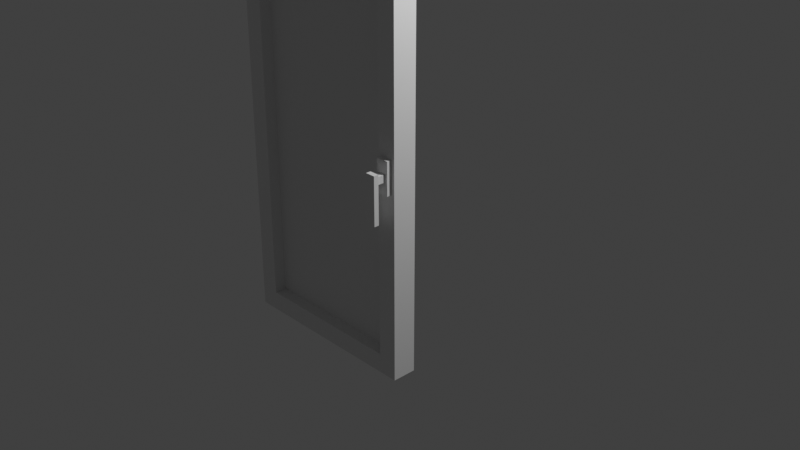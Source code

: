 # Source: multidecor_window_door.blend  (saved by Blender 3.0.42; exported with 4.5.12 LTS)
import bpy
from mathutils import Matrix  # noqa: F401  (used for matrix-valued properties, if any)

bpy.ops.wm.read_factory_settings(use_empty=True)
scene = bpy.context.scene
scene.name = 'Scene'

# ---- collections
col_collection = bpy.data.collections.new('Collection'); scene.collection.children.link(col_collection)

# ---- materials (node trees are filled in below, after node groups)
mat_material = bpy.data.materials.new('Material')
mat_material.alpha_threshold = 0.0
mat_material.use_transparent_shadow = False
mat_material.line_color = (0.0, 0.0, 0.0, 1.0)
mat_material_001 = bpy.data.materials.new('Material.001')
mat_material_001.use_transparent_shadow = False

# ---- material node trees
mat_material.use_nodes = True; mat_material.node_tree.nodes.clear()
_N = mat_material.node_tree.nodes; _L = mat_material.node_tree.links
n0 = _N.new('ShaderNodeOutputMaterial'); n0.name = 'Material Output'; n0.location = (300, 300)
n1 = _N.new('ShaderNodeBsdfPrincipled'); n1.name = 'Principled BSDF'; n1.location = (10, 300)
n1.distribution = 'GGX'
n1.subsurface_method = 'RANDOM_WALK_SKIN'
n1.inputs[2].default_value = 0.4
n1.inputs[3].default_value = 1.45
n1.inputs[27].default_value = (0.0, 0.0, 0.0, 1.0)
n1.inputs[28].default_value = 1.0
_L.new(n1.outputs[0], n0.inputs[0])
n0.is_active_output = True
mat_material_001.use_nodes = True; mat_material_001.node_tree.nodes.clear()
_N = mat_material_001.node_tree.nodes; _L = mat_material_001.node_tree.links
n0 = _N.new('ShaderNodeBsdfPrincipled'); n0.name = 'Principled BSDF'; n0.location = (10, 300)
n0.distribution = 'GGX'
n0.subsurface_method = 'RANDOM_WALK_SKIN'
n0.inputs[3].default_value = 1.45
n0.inputs[27].default_value = (0.0, 0.0, 0.0, 1.0)
n0.inputs[28].default_value = 1.0
n1 = _N.new('ShaderNodeOutputMaterial'); n1.name = 'Material Output'; n1.location = (300, 300)
_L.new(n0.outputs[0], n1.inputs[0])
n1.is_active_output = True

# ---- world
world_world = bpy.data.worlds.new('World'); scene.world = world_world
world_world.use_nodes = True; world_world.node_tree.nodes.clear()
_N = world_world.node_tree.nodes; _L = world_world.node_tree.links
n0 = _N.new('ShaderNodeOutputWorld'); n0.name = 'World Output'; n0.location = (300, 300)
n1 = _N.new('ShaderNodeBackground'); n1.name = 'Background'; n1.location = (10, 300)
n1.inputs[0].default_value = (0.05088, 0.05088, 0.05088, 1.0)
_L.new(n1.outputs[0], n0.inputs[0])
n0.is_active_output = True
world_world.color = (0.05088, 0.05088, 0.05088)
world_world.use_sun_shadow = False
world_world.sun_shadow_jitter_overblur = 0.0

# ---- cameras
cam_camera = bpy.data.cameras.new('Camera')
cam_camera.clip_end = 100.0
cam_camera.ortho_scale = 7.314

# ---- lights
light_light = bpy.data.lights.new('Light', 'POINT')
light_light.transmission_factor = 0.0
light_light.energy = 1000.0
light_light.shadow_soft_size = 0.1
light_light.shadow_maximum_resolution = 0.006
light_light.use_absolute_resolution = True

# ---- meshes
me_cube = bpy.data.meshes.new('Cube')
me_cube.from_pydata([(1.0, -0.75, 3.0), (1.0, -0.75, -1.0), (1.0, -1.0, 3.0), (1.0, -1.0, -1.0), (-1.0, -0.75, 3.0), (-1.0, -0.75, -1.0), (-1.0, -1.0, 3.0), (-1.0, -1.0, -1.0), (0.8, -0.75, 2.8), (0.8, -0.75, -0.8), (0.8, -1.0, 2.8), (0.8, -1.0, -0.8), (-0.8, -0.75, 2.8), (-0.8, -0.75, -0.8), (-0.8, -1.0, 2.8), (-0.8, -1.0, -0.8), (-0.8, -0.875, -0.8), (0.8, -0.875, 2.8), (-0.8, -0.875, 2.8), (0.8, -0.875, -0.8), (0.9646, -1.0, 0.9067), (0.9646, -1.05, 0.9067), (0.8354, -1.0, 0.9067), (0.8354, -1.05, 0.9067), (0.9646, -1.0, 1.236), (0.9646, -1.05, 1.236), (0.8354, -1.0, 1.236), (0.8354, -1.05, 1.236), (0.8625, -1.137, 1.034), (0.8625, -1.137, 1.109), (0.8625, -1.05, 1.034), (0.8625, -1.05, 1.109), (0.9375, -1.137, 1.034), (0.9375, -1.137, 1.109), (0.9375, -1.05, 1.034), (0.9375, -1.05, 1.109), (0.9506, -1.137, 0.6557), (0.8494, -1.137, 0.6557), (0.9506, -1.137, 1.137), (0.8494, -1.137, 1.137), (0.9506, -1.188, 0.6557), (0.8494, -1.188, 0.6557), (0.8494, -1.188, 1.137), (0.9506, -1.188, 1.137)], [], [(0, 4, 6, 2), (16, 13, 12, 18), (7, 6, 4, 5), (5, 1, 3, 7), (1, 0, 2, 3), (17, 10, 14, 18), (16, 15, 11, 19), (19, 11, 10, 17), (6, 14, 10, 2), (7, 15, 14, 6), (3, 11, 15, 7), (2, 10, 11, 3), (0, 8, 12, 4), (1, 9, 8, 0), (5, 13, 9, 1), (4, 12, 13, 5), (9, 19, 17, 8), (13, 16, 19, 9), (8, 17, 18, 12), (15, 16, 18, 14), (19, 17, 18, 16), (20, 21, 23, 22), (22, 23, 27, 26), (26, 27, 25, 24), (24, 25, 21, 20), (27, 23, 21, 25), (28, 29, 31, 30), (34, 35, 33, 32), (30, 34, 32, 28), (35, 31, 29, 33), (38, 36, 37, 39), (43, 42, 41, 40), (39, 37, 41, 42), (38, 39, 42, 43), (36, 38, 43, 40), (37, 36, 40, 41)])
me_cube.polygons.foreach_set('material_index', [0, 0, 0, 0, 0, 0, 0, 0, 0, 0, 0, 0, 0, 0, 0, 0, 0, 0, 0, 0, 1, 0, 0, 0, 0, 0, 0, 0, 0, 0, 0, 0, 0, 0, 0, 0])
_uv = me_cube.uv_layers.new(name='UVMap')
_uv.uv.foreach_set('vector', [0.5185, 0.3701, 0.5185, 0.0001817, 0.5647, 0.0001817, 0.5647, 0.3701, 0.7031, 0.6715, 0.7031, 0.6946, 0.03718, 0.6946, 0.03718, 0.6715, 0.7401, 1.102, 0.0001818, 1.102, 0.0001818, 1.055, 0.7401, 1.055, 0.4079, 0.0001817, 0.4079, 0.3701, 0.3616, 0.3701, 0.3616, 0.0001817, 0.7401, 0.8885, 0.0001815, 0.8885, 0.0001815, 0.9347, 0.7401, 0.9347, 0.3011, 0.3332, 0.278, 0.3332, 0.278, 0.03718, 0.3011, 0.03718, 0.6252, 0.03718, 0.6484, 0.03718, 0.6484, 0.3332, 0.6252, 0.3332, 0.7031, 0.6711, 0.7031, 0.648, 0.03718, 0.648, 0.03718, 0.6711, 0.4029, 0.0001816, 0.4399, 0.03718, 0.4399, 0.3332, 0.4029, 0.3701, 0.7401, 0.9397, 0.7031, 0.9767, 0.03718, 0.9767, 0.0001816, 0.9397, 0.5235, 0.3701, 0.4865, 0.3332, 0.4865, 0.03718, 0.5235, 0.0001816, 0.0001815, 0.7728, 0.03718, 0.8098, 0.7031, 0.8098, 0.7401, 0.7728, 0.3566, 0.3701, 0.3196, 0.3332, 0.3196, 0.03718, 0.3566, 0.0001815, 0.7401, 0.7266, 0.7031, 0.6896, 0.03718, 0.6896, 0.0001815, 0.7266, 0.5697, 0.0001815, 0.6067, 0.03718, 0.6067, 0.3332, 0.5697, 0.3701, 0.0001815, 0.8935, 0.03718, 0.8565, 0.7031, 0.8565, 0.7401, 0.8935, 0.7031, 0.5278, 0.7031, 0.5046, 0.03718, 0.5046, 0.03718, 0.5277, 0.7686, 0.03718, 0.7917, 0.03718, 0.7917, 0.3332, 0.7686, 0.3332, 0.1578, 0.3332, 0.1347, 0.3332, 0.1347, 0.03718, 0.1578, 0.03718, 0.7031, 0.8148, 0.7031, 0.838, 0.03718, 0.838, 0.03718, 0.8148, 0.4445, 6.666e-05, 0.4445, 0.9999, 6.666e-05, 0.9999, 6.669e-05, 6.674e-05, 0.2815, 0.4037, 0.2722, 0.4037, 0.2722, 0.3798, 0.2815, 0.3798, 0.4341, 0.5324, 0.4341, 0.5416, 0.3732, 0.5416, 0.3732, 0.5324, 0.5258, 0.3798, 0.535, 0.3798, 0.535, 0.4037, 0.5258, 0.4037, 0.3732, 0.2511, 0.3732, 0.2418, 0.4341, 0.2418, 0.4341, 0.2511, 0.3732, 0.3798, 0.4341, 0.3798, 0.4341, 0.4037, 0.3732, 0.4037, 0.2819, 0.3983, 0.2819, 0.3844, 0.298, 0.3844, 0.298, 0.3983, 0.298, 0.4121, 0.298, 0.426, 0.2819, 0.426, 0.2819, 0.4121, 0.298, 0.3983, 0.298, 0.4121, 0.2819, 0.4121, 0.2819, 0.3983, 0.298, 0.3705, 0.298, 0.3844, 0.2819, 0.3844, 0.2819, 0.3705, 0.3208, 0.466, 0.2318, 0.466, 0.2318, 0.4473, 0.3208, 0.4473, 0.33, 0.466, 0.33, 0.4473, 0.4191, 0.4473, 0.4191, 0.466, 0.4827, 0.4445, 0.4827, 0.4445, 0.4919, 0.4445, 0.4919, 0.4445, 0.33, 0.3162, 0.33, 0.3162, 0.33, 0.3069, 0.33, 0.3069, 0.2017, 0.4688, 0.2017, 0.4688, 0.1925, 0.4688, 0.1925, 0.4688, 0.4191, 0.5324, 0.4191, 0.5324, 0.4191, 0.5416, 0.4191, 0.5416])
me_cube.materials.append(mat_material)
me_cube.materials.append(mat_material_001)
me_cube.use_remesh_preserve_volume = False
me_cube.use_remesh_preserve_attributes = False
me_cube.use_mirror_vertex_groups = False
me_cube.update()

# ---- objects
ob_cube = bpy.data.objects.new('Cube', me_cube)
ob_light = bpy.data.objects.new('Light', light_light)
ob_camera = bpy.data.objects.new('Camera', cam_camera)

# ---- transforms, parenting, visibility, modifiers, constraints
ob_cube.location = (0.0, 0.0, 0.0)
ob_cube.lock_rotations_4d = False
ob_cube.empty_display_type = 'ARROWS'
ob_cube.lineart.crease_threshold = 0.0
ob_light.location = (4.076, 1.005, 5.904)
ob_light.rotation_euler = (0.6503, 0.05522, 1.866)
ob_light.lock_rotations_4d = False
ob_light.empty_display_type = 'ARROWS'
ob_light.color = (0.0, 0.0, 0.0, 0.0)
ob_light.lineart.crease_threshold = 0.0
ob_camera.location = (7.359, -6.926, 4.958)
ob_camera.rotation_euler = (1.109, 0.0, 0.8149)
ob_camera.lock_rotations_4d = False
ob_camera.empty_display_type = 'ARROWS'
ob_camera.color = (0.0, 0.0, 0.0, 0.0)
ob_camera.display_type = 'WIRE'
ob_camera.lineart.crease_threshold = 0.0

# ---- collection membership
col_collection.objects.link(ob_cube)
col_collection.objects.link(ob_light)
col_collection.objects.link(ob_camera)

# ---- scene / render settings (as saved in the file)
scene.camera = ob_camera
scene.frame_start = 1; scene.frame_end = 250; scene.frame_set(1)
scene.render.engine = 'BLENDER_EEVEE_NEXT'
scene.cycles.sampling_pattern = 'TABULATED_SOBOL'
scene.cycles.use_light_tree = False
scene.view_settings.view_transform = 'Standard'
bpy.context.view_layer.update()
